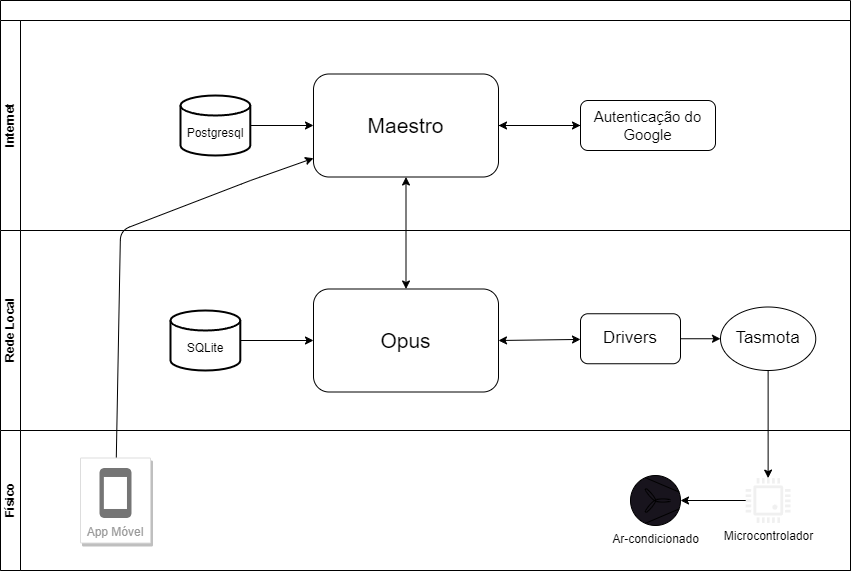

The diagram above was exported from draw.io. Its source (the exported page's mxGraphModel, read from the mxfile embedded in the PNG):
<mxGraphModel dx="1155" dy="787" grid="1" gridSize="10" guides="1" tooltips="1" connect="1" arrows="1" fold="1" page="1" pageScale="1" pageWidth="1100" pageHeight="850" background="none" math="0" shadow="0">
  <root>
    <mxCell id="0" />
    <mxCell id="1" parent="0" />
    <mxCell id="60" value="" style="swimlane;childLayout=stackLayout;resizeParent=1;resizeParentMax=0;horizontal=1;startSize=20;horizontalStack=0;html=1;" parent="1" vertex="1">
      <mxGeometry x="20" y="70" width="850" height="570" as="geometry">
        <mxRectangle x="30" y="60" width="70" height="30" as="alternateBounds" />
      </mxGeometry>
    </mxCell>
    <mxCell id="61" value="Internet" style="swimlane;startSize=20;horizontal=0;html=1;" parent="60" vertex="1">
      <mxGeometry y="20" width="850" height="210" as="geometry" />
    </mxCell>
    <mxCell id="80" style="edgeStyle=none;html=1;" parent="61" source="67" target="78" edge="1">
      <mxGeometry relative="1" as="geometry" />
    </mxCell>
    <mxCell id="67" value="Maestro" style="rounded=1;whiteSpace=wrap;html=1;fontSize=21;" parent="61" vertex="1">
      <mxGeometry x="313" y="53.5" width="185" height="103" as="geometry" />
    </mxCell>
    <mxCell id="74" style="edgeStyle=none;html=1;" parent="61" source="72" target="67" edge="1">
      <mxGeometry relative="1" as="geometry" />
    </mxCell>
    <mxCell id="72" value="&lt;br&gt;Postgresql" style="strokeWidth=2;html=1;shape=mxgraph.flowchart.database;whiteSpace=wrap;" parent="61" vertex="1">
      <mxGeometry x="180" y="75" width="69.8" height="60" as="geometry" />
    </mxCell>
    <mxCell id="79" style="edgeStyle=none;html=1;" parent="61" source="78" target="67" edge="1">
      <mxGeometry relative="1" as="geometry" />
    </mxCell>
    <mxCell id="78" value="Autenticação do&lt;br style=&quot;font-size: 15px;&quot;&gt;Google" style="rounded=1;whiteSpace=wrap;html=1;fontSize=15;" parent="61" vertex="1">
      <mxGeometry x="580" y="80" width="135" height="50" as="geometry" />
    </mxCell>
    <mxCell id="62" value="Rede Local" style="swimlane;startSize=20;horizontal=0;html=1;" parent="60" vertex="1">
      <mxGeometry y="230" width="850" height="200" as="geometry" />
    </mxCell>
    <mxCell id="3" value="Opus" style="rounded=1;whiteSpace=wrap;html=1;fontSize=21;" parent="62" vertex="1">
      <mxGeometry x="313" y="58.5" width="185" height="103" as="geometry" />
    </mxCell>
    <mxCell id="8" value="Drivers" style="rounded=1;whiteSpace=wrap;html=1;fontSize=17;" parent="62" vertex="1">
      <mxGeometry x="580" y="83.25" width="100" height="50" as="geometry" />
    </mxCell>
    <mxCell id="9" style="edgeStyle=none;html=1;entryX=1;entryY=0.5;entryDx=0;entryDy=0;fontSize=17;startArrow=classic;startFill=1;rounded=1;" parent="62" source="8" target="3" edge="1">
      <mxGeometry relative="1" as="geometry" />
    </mxCell>
    <mxCell id="11" value="Tasmota" style="ellipse;whiteSpace=wrap;html=1;rounded=1;fontSize=17;" parent="62" vertex="1">
      <mxGeometry x="720" y="76.5" width="95.25" height="63.5" as="geometry" />
    </mxCell>
    <mxCell id="13" style="edgeStyle=none;html=1;fontSize=17;rounded=1;" parent="62" source="8" target="11" edge="1">
      <mxGeometry relative="1" as="geometry" />
    </mxCell>
    <mxCell id="58" value="&lt;br&gt;SQLite" style="strokeWidth=2;html=1;shape=mxgraph.flowchart.database;whiteSpace=wrap;" parent="62" vertex="1">
      <mxGeometry x="170" y="80" width="69.8" height="60" as="geometry" />
    </mxCell>
    <mxCell id="59" style="edgeStyle=none;html=1;" parent="62" source="58" target="3" edge="1">
      <mxGeometry relative="1" as="geometry" />
    </mxCell>
    <mxCell id="39" style="edgeStyle=none;rounded=1;html=1;" parent="60" source="11" target="38" edge="1">
      <mxGeometry relative="1" as="geometry" />
    </mxCell>
    <mxCell id="68" style="edgeStyle=none;html=1;startArrow=classic;startFill=1;" parent="60" source="3" target="67" edge="1">
      <mxGeometry relative="1" as="geometry" />
    </mxCell>
    <mxCell id="77" style="edgeStyle=none;html=1;" parent="60" source="75" target="67" edge="1">
      <mxGeometry relative="1" as="geometry">
        <Array as="points">
          <mxPoint x="120" y="230" />
          <mxPoint x="250" y="180" />
        </Array>
      </mxGeometry>
    </mxCell>
    <mxCell id="63" value="Físico" style="swimlane;startSize=20;horizontal=0;html=1;" parent="60" vertex="1">
      <mxGeometry y="430" width="850" height="140" as="geometry" />
    </mxCell>
    <mxCell id="38" value="Microcontrolador" style="pointerEvents=1;shadow=0;dashed=0;html=1;strokeColor=none;fillColor=#f0f0f0;labelPosition=center;verticalLabelPosition=bottom;verticalAlign=top;align=center;outlineConnect=0;shape=mxgraph.veeam.cpu;rounded=1;" parent="63" vertex="1">
      <mxGeometry x="745.22" y="47.60000000000006" width="44.8" height="44.8" as="geometry" />
    </mxCell>
    <mxCell id="46" value="Ar-condicionado" style="verticalLabelPosition=bottom;outlineConnect=0;align=center;dashed=0;html=1;verticalAlign=top;shape=mxgraph.pid2misc.fan;fanType=common;rounded=1;strokeWidth=1;fontSize=12;fillColor=#18141d;" parent="63" vertex="1">
      <mxGeometry x="630" y="44.99999999999995" width="50" height="50" as="geometry" />
    </mxCell>
    <mxCell id="47" style="edgeStyle=none;rounded=1;html=1;fontSize=26;" parent="63" source="38" target="46" edge="1">
      <mxGeometry relative="1" as="geometry" />
    </mxCell>
    <mxCell id="75" value="App Móvel" style="strokeColor=#dddddd;shadow=1;strokeWidth=1;rounded=1;absoluteArcSize=1;arcSize=2;labelPosition=center;verticalLabelPosition=middle;align=center;verticalAlign=bottom;spacingLeft=0;fontColor=#999999;fontSize=12;whiteSpace=wrap;spacingBottom=2;" parent="63" vertex="1">
      <mxGeometry x="80" y="27.5" width="70" height="85" as="geometry" />
    </mxCell>
    <mxCell id="76" value="" style="dashed=0;connectable=0;html=1;fillColor=#757575;strokeColor=none;shape=mxgraph.gcp2.phone;part=1;rounded=1;fontSize=17;" parent="75" vertex="1">
      <mxGeometry x="0.5" width="32" height="50" relative="1" as="geometry">
        <mxPoint x="-16" y="10" as="offset" />
      </mxGeometry>
    </mxCell>
  </root>
</mxGraphModel>